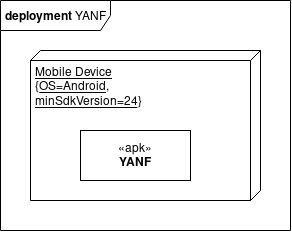

The diagram above was exported from draw.io. Its source (the exported page's mxGraphModel, read from the mxfile embedded in the PNG):
<mxGraphModel dx="1173" dy="763" grid="1" gridSize="10" guides="1" tooltips="1" connect="1" arrows="1" fold="1" page="1" pageScale="1" pageWidth="850" pageHeight="1100" math="0" shadow="0">
  <root>
    <mxCell id="0" />
    <mxCell id="1" parent="0" />
    <mxCell id="2" value="&lt;b&gt;deployment&lt;/b&gt; YANF&lt;br&gt;&lt;b&gt;&lt;/b&gt;" style="shape=umlFrame;whiteSpace=wrap;html=1;width=110;height=30;" vertex="1" parent="1">
      <mxGeometry x="40" y="110" width="290" height="230" as="geometry" />
    </mxCell>
    <mxCell id="3" value="Mobile Device&lt;br&gt;&lt;div&gt;{OS=Android,&lt;/div&gt;&lt;div&gt;minSdkVersion=24}&lt;/div&gt;" style="verticalAlign=top;align=left;spacingTop=8;spacingLeft=2;spacingRight=12;shape=cube;size=10;direction=south;fontStyle=4;html=1;" vertex="1" parent="1">
      <mxGeometry x="70" y="160" width="230" height="150" as="geometry" />
    </mxCell>
    <mxCell id="4" value="«apk»&lt;br&gt;&lt;b&gt;YANF&lt;/b&gt;" style="html=1;" vertex="1" parent="1">
      <mxGeometry x="120" y="240" width="110" height="50" as="geometry" />
    </mxCell>
  </root>
</mxGraphModel>